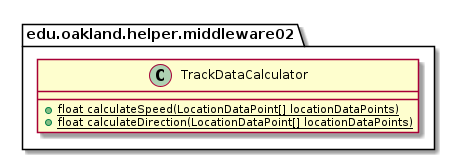

The diagram above was rendered by PlantUML. Its source (embedded in the PNG):
@startuml TrackDataCalculator

package edu.oakland.helper.middleware02 {
    class TrackDataCalculator {
        {static} + float calculateSpeed(LocationDataPoint[] locationDataPoints)
        {static} + float calculateDirection(LocationDataPoint[] locationDataPoints)
    }
}

@enduml